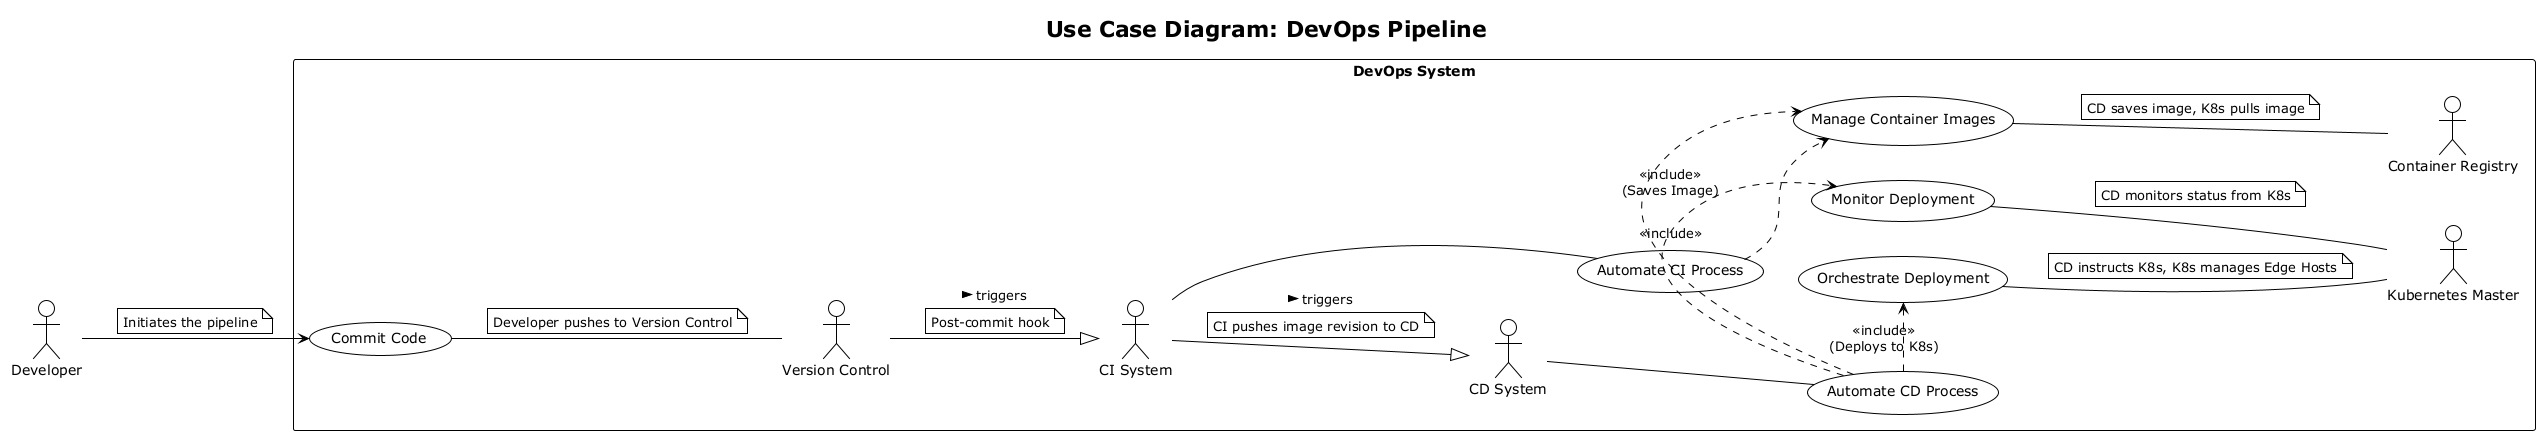

The diagram above was rendered by PlantUML. Its source (embedded in the PNG):
@startuml
!theme plain
title Use Case Diagram: DevOps Pipeline

left to right direction

actor Developer

rectangle "DevOps System" {
  usecase "Commit Code" as UC1
  usecase "Automate CI Process" as UC2
  usecase "Automate CD Process" as UC3
  usecase "Manage Container Images" as UC4
  usecase "Orchestrate Deployment" as UC5
  usecase "Monitor Deployment" as UC6

  actor "Version Control" as VCS
  actor "CI System" as CI
  actor "CD System" as CD
  actor "Container Registry" as REG
  actor "Kubernetes Master" as K8S
}

Developer --> UC1
note on link: Initiates the pipeline

UC1 -- VCS
note on link: Developer pushes to Version Control

VCS --|> CI : triggers >
note on link: Post-commit hook

CI -- UC2
UC2 .> UC4 : <<include>>\n(Builds Image)
note on link: CI pulls revision, tests, builds image.

CI --|> CD : triggers >
note on link: CI pushes image revision to CD

CD -- UC3
UC3 .> UC4 : <<include>>\n(Saves Image)
UC3 .> UC5 : <<include>>\n(Deploys to K8s)
UC3 .> UC6 : <<include>>

UC4 -- REG
note on link: CD saves image, K8s pulls image

UC5 -- K8S
note on link: CD instructs K8s, K8s manages Edge Hosts

UC6 -- K8S
note on link: CD monitors status from K8s

@enduml